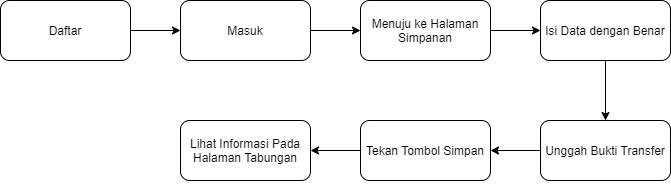

The diagram above was exported from draw.io. Its source (the exported page's mxGraphModel, read from the mxfile embedded in the PNG):
<mxGraphModel dx="1108" dy="425" grid="1" gridSize="10" guides="1" tooltips="1" connect="1" arrows="1" fold="1" page="1" pageScale="1" pageWidth="827" pageHeight="1169" math="0" shadow="0">
  <root>
    <mxCell id="WIyWlLk6GJQsqaUBKTNV-0" />
    <mxCell id="WIyWlLk6GJQsqaUBKTNV-1" parent="WIyWlLk6GJQsqaUBKTNV-0" />
    <mxCell id="ZZhydl0-0lJYO5rLLoXn-9" style="edgeStyle=orthogonalEdgeStyle;rounded=0;orthogonalLoop=1;jettySize=auto;html=1;entryX=0;entryY=0.5;entryDx=0;entryDy=0;" edge="1" parent="WIyWlLk6GJQsqaUBKTNV-1" source="WIyWlLk6GJQsqaUBKTNV-3" target="ZZhydl0-0lJYO5rLLoXn-1">
      <mxGeometry relative="1" as="geometry" />
    </mxCell>
    <mxCell id="WIyWlLk6GJQsqaUBKTNV-3" value="Daftar" style="rounded=1;whiteSpace=wrap;html=1;fontSize=12;glass=0;strokeWidth=1;shadow=0;" parent="WIyWlLk6GJQsqaUBKTNV-1" vertex="1">
      <mxGeometry x="90" y="30" width="130" height="60" as="geometry" />
    </mxCell>
    <mxCell id="ZZhydl0-0lJYO5rLLoXn-11" style="edgeStyle=orthogonalEdgeStyle;rounded=0;orthogonalLoop=1;jettySize=auto;html=1;entryX=0;entryY=0.5;entryDx=0;entryDy=0;" edge="1" parent="WIyWlLk6GJQsqaUBKTNV-1" source="WIyWlLk6GJQsqaUBKTNV-7" target="WIyWlLk6GJQsqaUBKTNV-12">
      <mxGeometry relative="1" as="geometry" />
    </mxCell>
    <mxCell id="WIyWlLk6GJQsqaUBKTNV-7" value="Menuju ke Halaman Simpanan" style="rounded=1;whiteSpace=wrap;html=1;fontSize=12;glass=0;strokeWidth=1;shadow=0;" parent="WIyWlLk6GJQsqaUBKTNV-1" vertex="1">
      <mxGeometry x="450" y="30" width="130" height="60" as="geometry" />
    </mxCell>
    <mxCell id="ZZhydl0-0lJYO5rLLoXn-12" style="edgeStyle=orthogonalEdgeStyle;rounded=0;orthogonalLoop=1;jettySize=auto;html=1;entryX=0.5;entryY=0;entryDx=0;entryDy=0;" edge="1" parent="WIyWlLk6GJQsqaUBKTNV-1" source="WIyWlLk6GJQsqaUBKTNV-12" target="ZZhydl0-0lJYO5rLLoXn-5">
      <mxGeometry relative="1" as="geometry" />
    </mxCell>
    <mxCell id="WIyWlLk6GJQsqaUBKTNV-12" value="Isi Data dengan Benar" style="rounded=1;whiteSpace=wrap;html=1;fontSize=12;glass=0;strokeWidth=1;shadow=0;" parent="WIyWlLk6GJQsqaUBKTNV-1" vertex="1">
      <mxGeometry x="630" y="30" width="130" height="60" as="geometry" />
    </mxCell>
    <mxCell id="ZZhydl0-0lJYO5rLLoXn-10" style="edgeStyle=orthogonalEdgeStyle;rounded=0;orthogonalLoop=1;jettySize=auto;html=1;entryX=0;entryY=0.5;entryDx=0;entryDy=0;" edge="1" parent="WIyWlLk6GJQsqaUBKTNV-1" source="ZZhydl0-0lJYO5rLLoXn-1" target="WIyWlLk6GJQsqaUBKTNV-7">
      <mxGeometry relative="1" as="geometry" />
    </mxCell>
    <mxCell id="ZZhydl0-0lJYO5rLLoXn-1" value="Masuk" style="rounded=1;whiteSpace=wrap;html=1;fontSize=12;glass=0;strokeWidth=1;shadow=0;" vertex="1" parent="WIyWlLk6GJQsqaUBKTNV-1">
      <mxGeometry x="270" y="30" width="130" height="60" as="geometry" />
    </mxCell>
    <mxCell id="ZZhydl0-0lJYO5rLLoXn-19" style="edgeStyle=orthogonalEdgeStyle;rounded=0;orthogonalLoop=1;jettySize=auto;html=1;entryX=1;entryY=0.5;entryDx=0;entryDy=0;" edge="1" parent="WIyWlLk6GJQsqaUBKTNV-1" source="ZZhydl0-0lJYO5rLLoXn-4" target="ZZhydl0-0lJYO5rLLoXn-18">
      <mxGeometry relative="1" as="geometry" />
    </mxCell>
    <mxCell id="ZZhydl0-0lJYO5rLLoXn-4" value="Tekan Tombol Simpan" style="rounded=1;whiteSpace=wrap;html=1;fontSize=12;glass=0;strokeWidth=1;shadow=0;" vertex="1" parent="WIyWlLk6GJQsqaUBKTNV-1">
      <mxGeometry x="450" y="150" width="130" height="60" as="geometry" />
    </mxCell>
    <mxCell id="ZZhydl0-0lJYO5rLLoXn-13" style="edgeStyle=orthogonalEdgeStyle;rounded=0;orthogonalLoop=1;jettySize=auto;html=1;entryX=1;entryY=0.5;entryDx=0;entryDy=0;" edge="1" parent="WIyWlLk6GJQsqaUBKTNV-1" source="ZZhydl0-0lJYO5rLLoXn-5" target="ZZhydl0-0lJYO5rLLoXn-4">
      <mxGeometry relative="1" as="geometry" />
    </mxCell>
    <mxCell id="ZZhydl0-0lJYO5rLLoXn-5" value="Unggah Bukti Transfer" style="rounded=1;whiteSpace=wrap;html=1;fontSize=12;glass=0;strokeWidth=1;shadow=0;" vertex="1" parent="WIyWlLk6GJQsqaUBKTNV-1">
      <mxGeometry x="630" y="150" width="130" height="60" as="geometry" />
    </mxCell>
    <mxCell id="ZZhydl0-0lJYO5rLLoXn-8" style="edgeStyle=orthogonalEdgeStyle;rounded=0;orthogonalLoop=1;jettySize=auto;html=1;exitX=0.5;exitY=1;exitDx=0;exitDy=0;" edge="1" parent="WIyWlLk6GJQsqaUBKTNV-1" source="ZZhydl0-0lJYO5rLLoXn-5" target="ZZhydl0-0lJYO5rLLoXn-5">
      <mxGeometry relative="1" as="geometry" />
    </mxCell>
    <mxCell id="ZZhydl0-0lJYO5rLLoXn-18" value="Lihat Informasi Pada Halaman Tabungan" style="rounded=1;whiteSpace=wrap;html=1;fontSize=12;glass=0;strokeWidth=1;shadow=0;" vertex="1" parent="WIyWlLk6GJQsqaUBKTNV-1">
      <mxGeometry x="270" y="150" width="130" height="60" as="geometry" />
    </mxCell>
  </root>
</mxGraphModel>